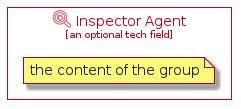

The diagram above was rendered by PlantUML. Its source (embedded in the PNG):
@startuml
' configures the library
!global $INCLUSION_MODE="local"
!global $LIB_BASE_LOCATION="../../.."
' loads the library
!include $LIB_BASE_LOCATION/bootstrap.puml
' loads the aws-20200911 bootstrap
include('aws-20200911/bootstrap')
' loads the InspectorAgent element
include('aws-20200911/Resource/SecurityIdentityAndCompliance/InspectorAgent')
InspectorAgentGroup('inspector_agent', 'Inspector Agent', 'an optional tech field'){
note as note
the content of the group
end note
}
@enduml